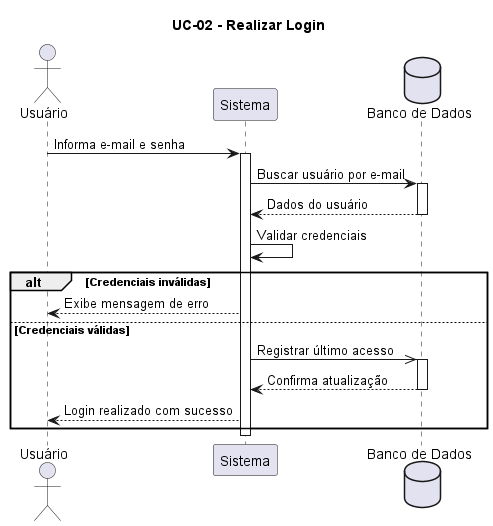

The diagram above was rendered by PlantUML. Its source (embedded in the PNG):
@startuml

title UC-02 - Realizar Login

actor "Usuário" as U
participant "Sistema" as S
database "Banco de Dados" as BD

U -> S : Informa e-mail e senha
activate S

S -> BD : Buscar usuário por e-mail
activate BD

BD --> S : Dados do usuário
deactivate BD

S -> S : Validar credenciais

alt Credenciais inválidas
    S --> U : Exibe mensagem de erro
else Credenciais válidas
    S ->> BD : Registrar último acesso
    activate BD
    BD --> S : Confirma atualização
    deactivate BD

    S --> U : Login realizado com sucesso
end

deactivate S

@enduml